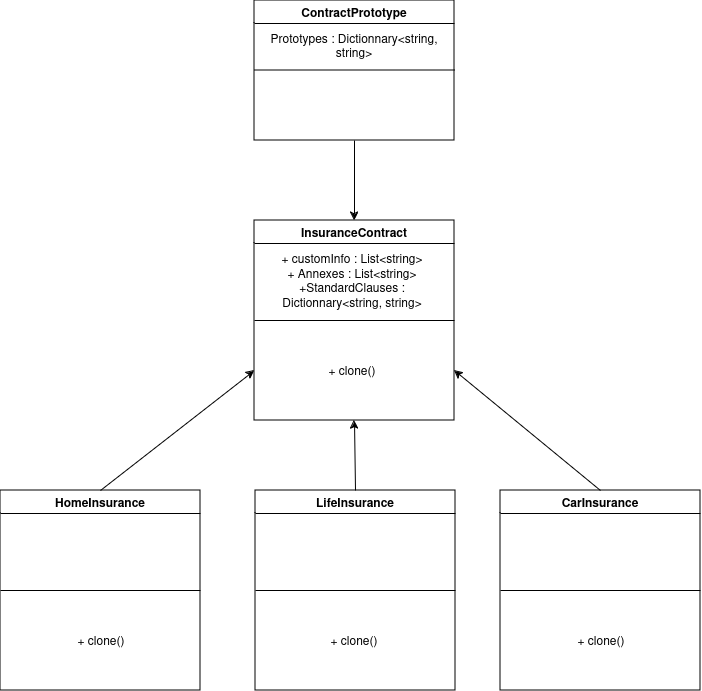

The diagram above was exported from draw.io. Its source (the exported page's mxGraphModel, read from the mxfile embedded in the PNG):
<mxGraphModel dx="1434" dy="751" grid="1" gridSize="10" guides="1" tooltips="1" connect="1" arrows="1" fold="1" page="1" pageScale="1" pageWidth="827" pageHeight="1169" math="0" shadow="0">
  <root>
    <mxCell id="0" />
    <mxCell id="1" parent="0" />
    <mxCell id="qbdVTcFdn_6WTSl5akws-48" value="ContractPrototype" style="swimlane;whiteSpace=wrap;html=1;" vertex="1" parent="1">
      <mxGeometry x="314" y="30" width="200" height="140" as="geometry" />
    </mxCell>
    <mxCell id="qbdVTcFdn_6WTSl5akws-49" value="" style="endArrow=none;html=1;rounded=0;exitX=0;exitY=0.25;exitDx=0;exitDy=0;entryX=1;entryY=0.25;entryDx=0;entryDy=0;" edge="1" parent="qbdVTcFdn_6WTSl5akws-48">
      <mxGeometry width="50" height="50" relative="1" as="geometry">
        <mxPoint y="69.5" as="sourcePoint" />
        <mxPoint x="200" y="69.5" as="targetPoint" />
      </mxGeometry>
    </mxCell>
    <mxCell id="qbdVTcFdn_6WTSl5akws-50" value="Prototypes : Dictionnary&amp;lt;string, string&amp;gt;" style="text;html=1;align=center;verticalAlign=middle;whiteSpace=wrap;rounded=0;" vertex="1" parent="qbdVTcFdn_6WTSl5akws-48">
      <mxGeometry y="30" width="200" height="30" as="geometry" />
    </mxCell>
    <mxCell id="qbdVTcFdn_6WTSl5akws-51" value="LifeInsurance" style="swimlane;whiteSpace=wrap;html=1;" vertex="1" parent="1">
      <mxGeometry x="315" y="520" width="200" height="200" as="geometry" />
    </mxCell>
    <mxCell id="qbdVTcFdn_6WTSl5akws-67" value="+ clone()" style="text;html=1;align=center;verticalAlign=middle;whiteSpace=wrap;rounded=0;" vertex="1" parent="qbdVTcFdn_6WTSl5akws-51">
      <mxGeometry x="14" y="120" width="170" height="60" as="geometry" />
    </mxCell>
    <mxCell id="qbdVTcFdn_6WTSl5akws-52" value="" style="endArrow=none;html=1;rounded=0;entryX=1;entryY=0.5;entryDx=0;entryDy=0;exitX=0;exitY=0.5;exitDx=0;exitDy=0;" edge="1" parent="1" source="qbdVTcFdn_6WTSl5akws-51" target="qbdVTcFdn_6WTSl5akws-51">
      <mxGeometry width="50" height="50" relative="1" as="geometry">
        <mxPoint x="380" y="420" as="sourcePoint" />
        <mxPoint x="430" y="370" as="targetPoint" />
      </mxGeometry>
    </mxCell>
    <mxCell id="qbdVTcFdn_6WTSl5akws-55" value="InsuranceContract" style="swimlane;whiteSpace=wrap;html=1;" vertex="1" parent="1">
      <mxGeometry x="314" y="250" width="200" height="200" as="geometry" />
    </mxCell>
    <mxCell id="qbdVTcFdn_6WTSl5akws-56" value="&lt;div&gt;+ customInfo : List&amp;lt;string&amp;gt;&lt;br&gt;&lt;/div&gt;&lt;div&gt;+ Annexes : List&amp;lt;string&amp;gt;&lt;br&gt;&lt;/div&gt;&lt;div&gt;+StandardClauses : Dictionnary&amp;lt;string, string&amp;gt;&lt;br&gt;&lt;/div&gt;" style="text;html=1;align=center;verticalAlign=middle;whiteSpace=wrap;rounded=0;" vertex="1" parent="qbdVTcFdn_6WTSl5akws-55">
      <mxGeometry x="6" y="30" width="184" height="60" as="geometry" />
    </mxCell>
    <mxCell id="qbdVTcFdn_6WTSl5akws-54" value="+ clone()" style="text;html=1;align=center;verticalAlign=middle;whiteSpace=wrap;rounded=0;" vertex="1" parent="qbdVTcFdn_6WTSl5akws-55">
      <mxGeometry x="13" y="120" width="170" height="60" as="geometry" />
    </mxCell>
    <mxCell id="qbdVTcFdn_6WTSl5akws-57" value="" style="endArrow=none;html=1;rounded=0;entryX=1;entryY=0.5;entryDx=0;entryDy=0;exitX=0;exitY=0.5;exitDx=0;exitDy=0;" edge="1" parent="1" source="qbdVTcFdn_6WTSl5akws-55" target="qbdVTcFdn_6WTSl5akws-55">
      <mxGeometry width="50" height="50" relative="1" as="geometry">
        <mxPoint x="380" y="430" as="sourcePoint" />
        <mxPoint x="430" y="380" as="targetPoint" />
      </mxGeometry>
    </mxCell>
    <mxCell id="qbdVTcFdn_6WTSl5akws-59" value="HomeInsurance" style="swimlane;whiteSpace=wrap;html=1;" vertex="1" parent="1">
      <mxGeometry x="60" y="520" width="200" height="200" as="geometry" />
    </mxCell>
    <mxCell id="qbdVTcFdn_6WTSl5akws-61" value="" style="endArrow=none;html=1;rounded=0;entryX=1;entryY=0.5;entryDx=0;entryDy=0;exitX=0;exitY=0.5;exitDx=0;exitDy=0;" edge="1" parent="1" source="qbdVTcFdn_6WTSl5akws-59" target="qbdVTcFdn_6WTSl5akws-59">
      <mxGeometry width="50" height="50" relative="1" as="geometry">
        <mxPoint x="126" y="700" as="sourcePoint" />
        <mxPoint x="176" y="650" as="targetPoint" />
      </mxGeometry>
    </mxCell>
    <mxCell id="qbdVTcFdn_6WTSl5akws-62" value="+ clone()" style="text;html=1;align=center;verticalAlign=middle;whiteSpace=wrap;rounded=0;" vertex="1" parent="1">
      <mxGeometry x="76" y="640" width="170" height="60" as="geometry" />
    </mxCell>
    <mxCell id="qbdVTcFdn_6WTSl5akws-63" value="CarInsurance" style="swimlane;whiteSpace=wrap;html=1;" vertex="1" parent="1">
      <mxGeometry x="560" y="520" width="200" height="200" as="geometry" />
    </mxCell>
    <mxCell id="qbdVTcFdn_6WTSl5akws-65" value="" style="endArrow=none;html=1;rounded=0;entryX=1;entryY=0.5;entryDx=0;entryDy=0;exitX=0;exitY=0.5;exitDx=0;exitDy=0;" edge="1" parent="1" source="qbdVTcFdn_6WTSl5akws-63" target="qbdVTcFdn_6WTSl5akws-63">
      <mxGeometry width="50" height="50" relative="1" as="geometry">
        <mxPoint x="626" y="700" as="sourcePoint" />
        <mxPoint x="676" y="650" as="targetPoint" />
      </mxGeometry>
    </mxCell>
    <mxCell id="qbdVTcFdn_6WTSl5akws-66" value="+ clone()" style="text;html=1;align=center;verticalAlign=middle;whiteSpace=wrap;rounded=0;" vertex="1" parent="1">
      <mxGeometry x="576" y="640" width="170" height="60" as="geometry" />
    </mxCell>
    <mxCell id="qbdVTcFdn_6WTSl5akws-68" value="" style="endArrow=classic;html=1;rounded=0;entryX=0;entryY=0.75;entryDx=0;entryDy=0;" edge="1" parent="1" target="qbdVTcFdn_6WTSl5akws-55">
      <mxGeometry width="50" height="50" relative="1" as="geometry">
        <mxPoint x="160" y="520" as="sourcePoint" />
        <mxPoint x="210" y="470" as="targetPoint" />
      </mxGeometry>
    </mxCell>
    <mxCell id="qbdVTcFdn_6WTSl5akws-70" value="" style="endArrow=classic;html=1;rounded=0;exitX=0.5;exitY=0;exitDx=0;exitDy=0;entryX=1;entryY=0.75;entryDx=0;entryDy=0;" edge="1" parent="1" source="qbdVTcFdn_6WTSl5akws-63" target="qbdVTcFdn_6WTSl5akws-55">
      <mxGeometry width="50" height="50" relative="1" as="geometry">
        <mxPoint x="330" y="420" as="sourcePoint" />
        <mxPoint x="380" y="370" as="targetPoint" />
      </mxGeometry>
    </mxCell>
    <mxCell id="qbdVTcFdn_6WTSl5akws-71" value="" style="endArrow=classic;html=1;rounded=0;exitX=0.5;exitY=0;exitDx=0;exitDy=0;entryX=0.5;entryY=1;entryDx=0;entryDy=0;" edge="1" parent="1" source="qbdVTcFdn_6WTSl5akws-51" target="qbdVTcFdn_6WTSl5akws-55">
      <mxGeometry width="50" height="50" relative="1" as="geometry">
        <mxPoint x="330" y="420" as="sourcePoint" />
        <mxPoint x="380" y="370" as="targetPoint" />
      </mxGeometry>
    </mxCell>
    <mxCell id="qbdVTcFdn_6WTSl5akws-72" value="" style="endArrow=classic;html=1;rounded=0;exitX=0.5;exitY=1;exitDx=0;exitDy=0;entryX=0.5;entryY=0;entryDx=0;entryDy=0;" edge="1" parent="1" source="qbdVTcFdn_6WTSl5akws-48" target="qbdVTcFdn_6WTSl5akws-55">
      <mxGeometry width="50" height="50" relative="1" as="geometry">
        <mxPoint x="330" y="420" as="sourcePoint" />
        <mxPoint x="380" y="370" as="targetPoint" />
      </mxGeometry>
    </mxCell>
  </root>
</mxGraphModel>